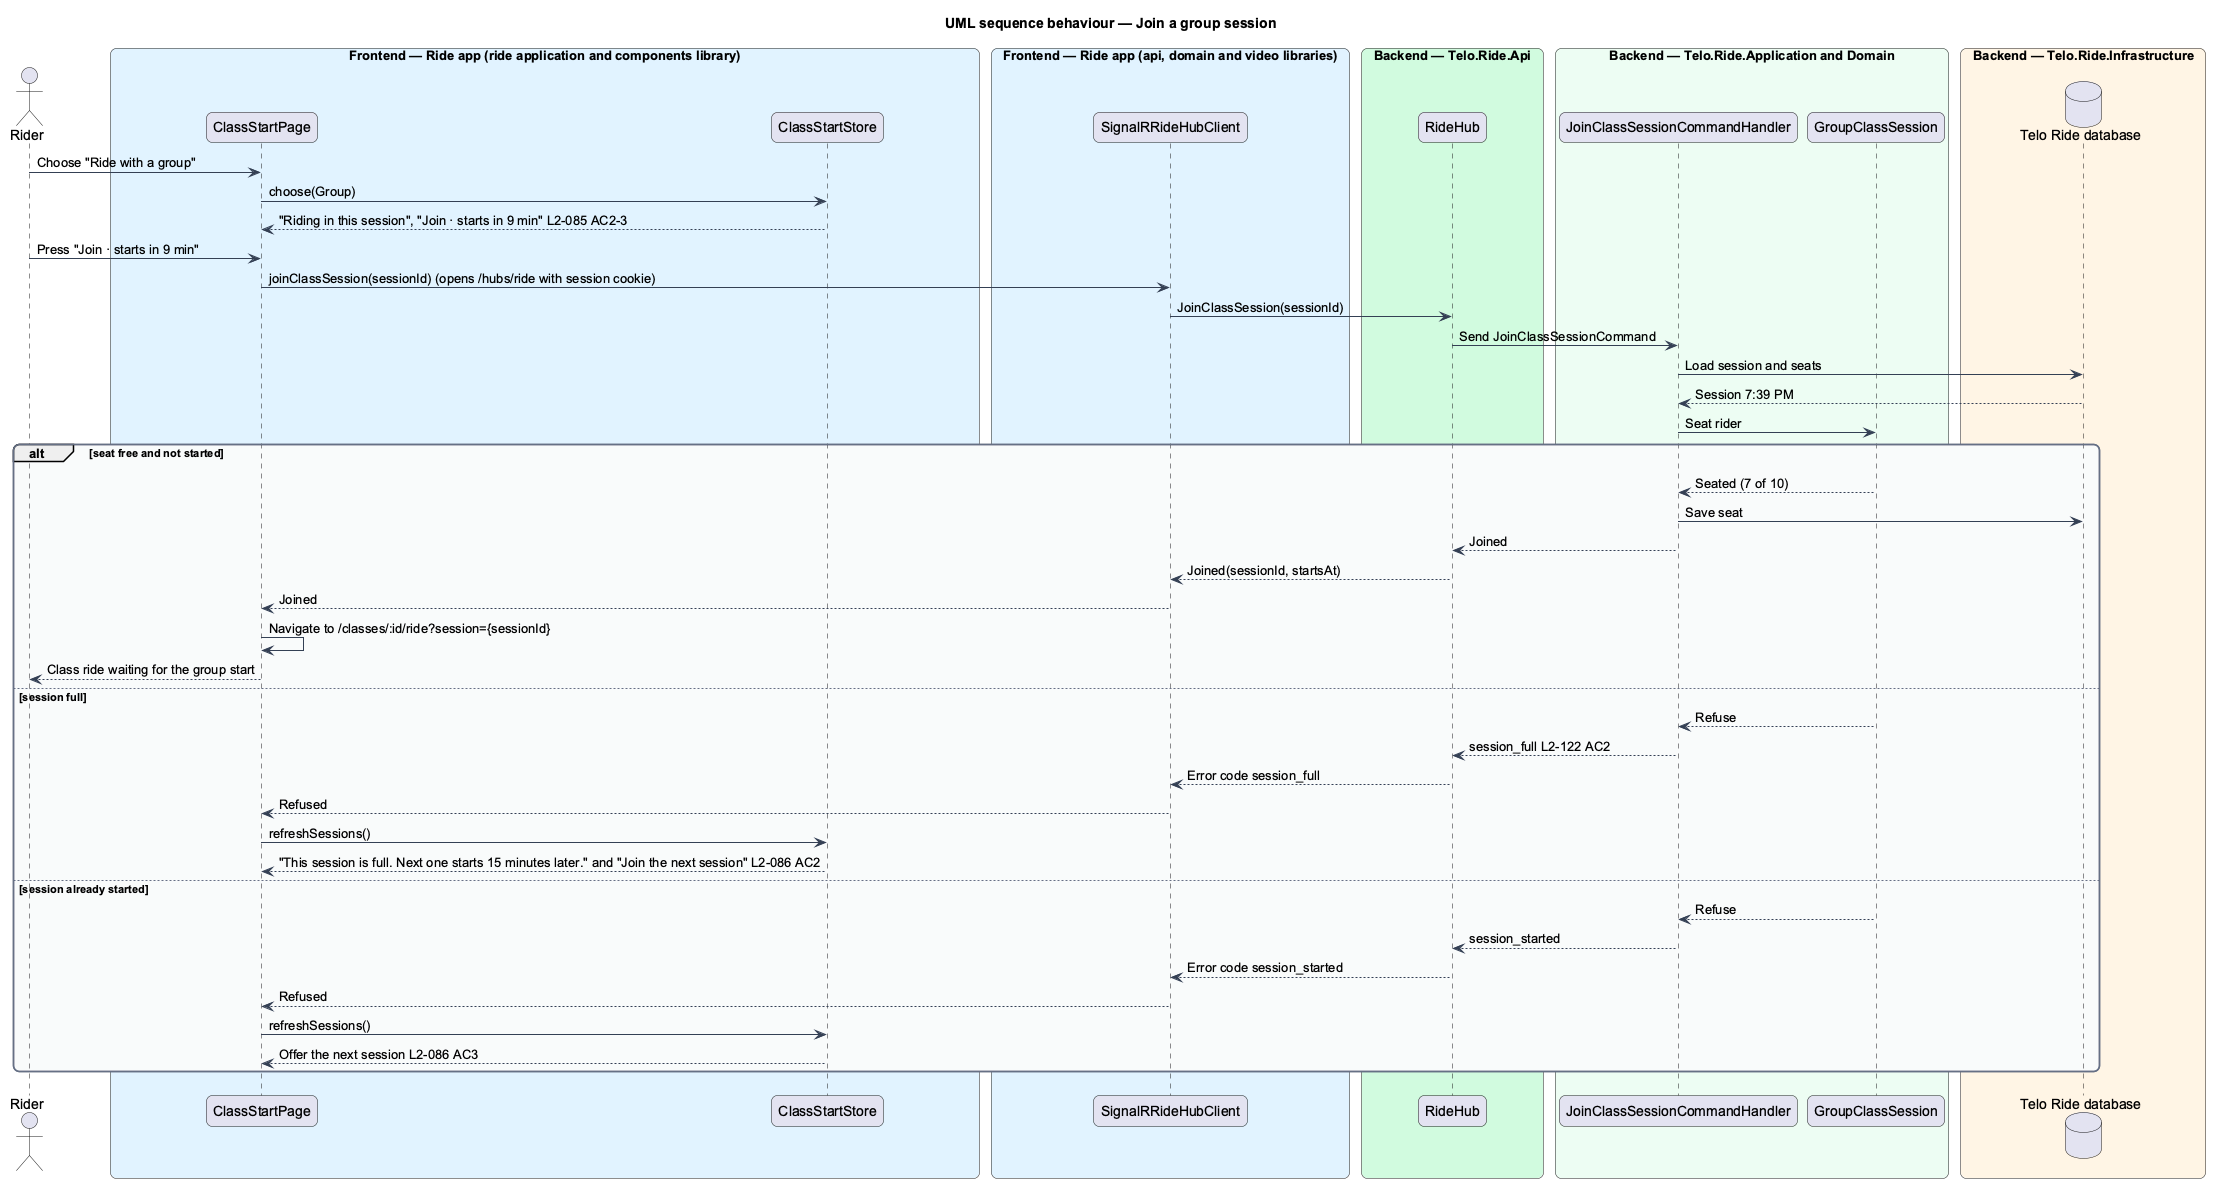

The diagram above was rendered by PlantUML. Its source (embedded in the PNG):
@startuml
title UML sequence behaviour — Join a group session
skinparam backgroundColor #FFFFFF
skinparam shadowing false
skinparam roundcorner 12
skinparam defaultFontName Arial
skinparam ArrowColor #344054
skinparam rectangle {
  BorderColor #344054
  FontColor #101828
}
skinparam package {
  BorderColor #667085
  FontColor #101828
  BackgroundColor #F9FAFB
}
actor "Rider" as rider
box "Frontend — Ride app (ride application and components library)" #E0F2FE
  participant "ClassStartPage" as page
  participant "ClassStartStore" as store
end box
box "Frontend — Ride app (api, domain and video libraries)" #E0F2FE
  participant "SignalRRideHubClient" as hub
end box
box "Backend — Telo.Ride.Api" #D1FADF
  participant "RideHub" as rhub
end box
box "Backend — Telo.Ride.Application and Domain" #ECFDF3
  participant "JoinClassSessionCommandHandler" as handler
  participant "GroupClassSession" as session
end box
box "Backend — Telo.Ride.Infrastructure" #FFF4E5
  database "Telo Ride database" as db
end box
rider -> page : Choose "Ride with a group"
page -> store : choose(Group)
store --> page : "Riding in this session", "Join · starts in 9 min" L2-085 AC2-3
rider -> page : Press "Join · starts in 9 min"
page -> hub : joinClassSession(sessionId) (opens /hubs/ride with session cookie)
hub -> rhub : JoinClassSession(sessionId)
rhub -> handler : Send JoinClassSessionCommand
handler -> db : Load session and seats
db --> handler : Session 7:39 PM
handler -> session : Seat rider
alt seat free and not started
  session --> handler : Seated (7 of 10)
  handler -> db : Save seat
  handler --> rhub : Joined
  rhub --> hub : Joined(sessionId, startsAt)
  hub --> page : Joined
  page -> page : Navigate to /classes/:id/ride?session={sessionId}
  page --> rider : Class ride waiting for the group start
else session full
  session --> handler : Refuse
  handler --> rhub : session_full L2-122 AC2
  rhub --> hub : Error code session_full
  hub --> page : Refused
  page -> store : refreshSessions()
  store --> page : "This session is full. Next one starts 15 minutes later." and "Join the next session" L2-086 AC2
else session already started
  session --> handler : Refuse
  handler --> rhub : session_started
  rhub --> hub : Error code session_started
  hub --> page : Refused
  page -> store : refreshSessions()
  store --> page : Offer the next session L2-086 AC3
end
@enduml